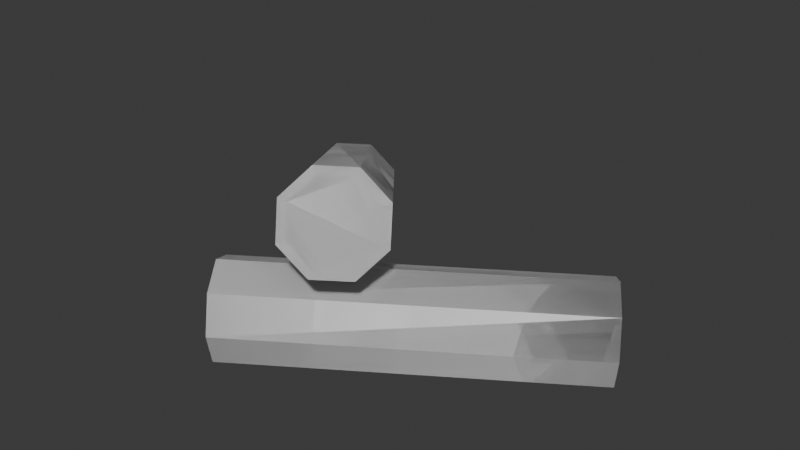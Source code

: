 # Source: logs2.blend  (saved by Blender 5.0.119; exported with 4.5.12 LTS)
import bpy
from mathutils import Matrix  # noqa: F401  (used for matrix-valued properties, if any)

bpy.ops.wm.read_factory_settings(use_empty=True)
scene = bpy.context.scene
scene.name = 'Scene'

# ---- collections
col_collection = bpy.data.collections.new('Collection'); scene.collection.children.link(col_collection)

# ---- materials (node trees are filled in below, after node groups)
mat_log = bpy.data.materials.new('log')
mat_logend = bpy.data.materials.new('logend')

# ---- material node trees
mat_log.use_nodes = True; mat_log.node_tree.nodes.clear()
_N = mat_log.node_tree.nodes; _L = mat_log.node_tree.links
n0 = _N.new('ShaderNodeBsdfPrincipled'); n0.name = 'Principled BSDF'; n0.location = (-200, 100)
n1 = _N.new('ShaderNodeOutputMaterial'); n1.name = 'Material Output'; n1.location = (200, 100)
_L.new(n0.outputs[0], n1.inputs[0])
n1.is_active_output = True
mat_logend.use_nodes = True; mat_logend.node_tree.nodes.clear()
_N = mat_logend.node_tree.nodes; _L = mat_logend.node_tree.links
n0 = _N.new('ShaderNodeBsdfPrincipled'); n0.name = 'Principled BSDF'; n0.location = (-200, 100)
n1 = _N.new('ShaderNodeOutputMaterial'); n1.name = 'Material Output'; n1.location = (200, 100)
_L.new(n0.outputs[0], n1.inputs[0])
n1.is_active_output = True

# ---- world
world_world = bpy.data.worlds.new('World'); scene.world = world_world
world_world.use_nodes = True; world_world.node_tree.nodes.clear()
_N = world_world.node_tree.nodes; _L = world_world.node_tree.links
n0 = _N.new('ShaderNodeOutputWorld'); n0.name = 'World Output'; n0.location = (200, 100)
n1 = _N.new('ShaderNodeBackground'); n1.name = 'Background'; n1.location = (-200, 100)
n1.inputs[0].default_value = (0.05088, 0.05088, 0.05088, 1.0)
_L.new(n1.outputs[0], n0.inputs[0])
n0.is_active_output = True
world_world.color = (0.05088, 0.05088, 0.05088)
world_world.sun_shadow_jitter_overblur = 0.0

# ---- meshes
me_cylinder = bpy.data.meshes.new('Cylinder')
me_cylinder.from_pydata([(0.0, 0.8698, -1.0), (0.0, 0.8337, 1.0), (0.615, 0.615, -1.0), (0.5895, 0.5895, 1.0), (0.8698, 0.0, -1.0), (0.8337, 0.0, 1.0), (0.615, -0.615, -1.0), (0.5895, -0.5895, 1.0), (0.0, -0.8698, -1.0), (0.0, -0.8337, 1.0), (-0.615, -0.615, -1.0), (-0.5895, -0.5895, 1.0), (-0.8698, 0.0, -1.0), (-0.8337, 0.0, 1.0), (-0.615, 0.615, -1.0), (-0.5895, 0.5895, 1.0), (0.7071, 0.7071, 1.0), (0.0, 1.0, 1.0), (1.0, 0.0, 1.0), (0.7071, -0.7071, 1.0), (0.0, -1.0, 1.0), (-0.7071, -0.7071, 1.0), (-1.0, 0.0, 1.0), (-0.7071, 0.7071, 1.0), (0.0, 1.0, -1.0), (0.7071, 0.7071, -1.0), (1.0, 0.0, -1.0), (0.7071, -0.7071, -1.0), (0.0, -1.0, -1.0), (-0.7071, -0.7071, -1.0), (-1.0, 0.0, -1.0), (-0.7071, 0.7071, -1.0)], [], [(24, 17, 16, 25), (25, 16, 18, 26), (26, 18, 19, 27), (27, 19, 20, 28), (28, 20, 21, 29), (29, 21, 22, 30), (3, 1, 15, 13, 11, 9, 7, 5), (30, 22, 23, 31), (31, 23, 17, 24), (0, 2, 4, 6, 8, 10, 12, 14), (1, 3, 16, 17), (3, 5, 18, 16), (5, 7, 19, 18), (7, 9, 20, 19), (9, 11, 21, 20), (11, 13, 22, 21), (13, 15, 23, 22), (15, 1, 17, 23), (2, 0, 24, 25), (4, 2, 25, 26), (6, 4, 26, 27), (8, 6, 27, 28), (10, 8, 28, 29), (12, 10, 29, 30), (14, 12, 30, 31), (0, 14, 31, 24)])
me_cylinder.polygons.foreach_set('material_index', [0, 0, 0, 0, 0, 0, 1, 0, 0, 1, 0, 0, 0, 0, 0, 0, 0, 0, 0, 0, 0, 0, 0, 0, 0, 0])
_uv = me_cylinder.uv_layers.new(name='UVMap')
_uv.uv.foreach_set('vector', [0.3267, 0.7499, 0.0001175, 0.7499, 0.0001175, 0.625, 0.3267, 0.625, 0.3267, 0.625, 0.0001175, 0.625, 0.0001175, 0.5, 0.3267, 0.5, 0.3267, 0.5, 0.0001175, 0.5, 0.0001175, 0.375, 0.3267, 0.375, 0.3267, 0.375, 0.0001175, 0.375, 0.0001175, 0.2501, 0.3267, 0.2501, 0.3267, 0.2501, 0.0001175, 0.2501, 0.0001175, 0.1251, 0.3267, 0.1251, 0.3267, 0.1251, 0.0001175, 0.1251, 0.0001175, 0.0001175, 0.3267, 0.0001175, 0.6035, 0.4008, 0.6035, 0.505, 0.5299, 0.5787, 0.4257, 0.5787, 0.352, 0.505, 0.352, 0.4008, 0.4257, 0.3271, 0.5299, 0.3271, 0.3267, 0.9999, 0.0001175, 0.9999, 0.0001175, 0.8749, 0.3267, 0.8749, 0.3267, 0.8749, 0.0001175, 0.8749, 0.0001175, 0.7499, 0.3267, 0.7499, 0.3466, 0.09662, 0.4234, 0.01976, 0.5321, 0.01976, 0.609, 0.09662, 0.609, 0.2053, 0.5321, 0.2822, 0.4234, 0.2822, 0.3466, 0.2053, 0.6035, 0.505, 0.6035, 0.4008, 0.6286, 0.3904, 0.6286, 0.5154, 0.6035, 0.4008, 0.5299, 0.3271, 0.5403, 0.3021, 0.6286, 0.3904, 0.5299, 0.3271, 0.4257, 0.3271, 0.4153, 0.3021, 0.5403, 0.3021, 0.4257, 0.3271, 0.352, 0.4008, 0.3269, 0.3904, 0.4153, 0.3021, 0.352, 0.4008, 0.352, 0.505, 0.3269, 0.5154, 0.3269, 0.3904, 0.352, 0.505, 0.4257, 0.5787, 0.4153, 0.6038, 0.3269, 0.5154, 0.4257, 0.5787, 0.5299, 0.5787, 0.5403, 0.6038, 0.4153, 0.6038, 0.5299, 0.5787, 0.6035, 0.505, 0.6286, 0.5154, 0.5403, 0.6038, 0.4234, 0.01976, 0.3466, 0.09662, 0.3269, 0.08849, 0.4153, 0.0001175, 0.5321, 0.01976, 0.4234, 0.01976, 0.4153, 0.0001175, 0.5403, 0.0001175, 0.609, 0.09662, 0.5321, 0.01976, 0.5403, 0.0001175, 0.6286, 0.08849, 0.609, 0.2053, 0.609, 0.09662, 0.6286, 0.08849, 0.6286, 0.2135, 0.5321, 0.2822, 0.609, 0.2053, 0.6286, 0.2135, 0.5403, 0.3018, 0.4234, 0.2822, 0.5321, 0.2822, 0.5403, 0.3018, 0.4153, 0.3018, 0.3466, 0.2053, 0.4234, 0.2822, 0.4153, 0.3018, 0.3269, 0.2135, 0.3466, 0.09662, 0.3466, 0.2053, 0.3269, 0.2135, 0.3269, 0.08849])
me_cylinder.materials.append(mat_log)
me_cylinder.materials.append(mat_logend)
me_cylinder.update()
me_cylinder_001 = bpy.data.meshes.new('Cylinder.001')
me_cylinder_001.from_pydata([(0.0, 0.8698, -1.0), (0.0, 0.8337, 1.0), (0.615, 0.615, -1.0), (0.5895, 0.5895, 1.0), (0.8698, 0.0, -1.0), (0.8337, 0.0, 1.0), (0.615, -0.615, -1.0), (0.5895, -0.5895, 1.0), (0.0, -0.8698, -1.0), (0.0, -0.8337, 1.0), (-0.615, -0.615, -1.0), (-0.5895, -0.5895, 1.0), (-0.8698, 0.0, -1.0), (-0.8337, 0.0, 1.0), (-0.615, 0.615, -1.0), (-0.5895, 0.5895, 1.0), (0.7071, 0.7071, 1.0), (0.0, 1.0, 1.0), (1.0, 0.0, 1.0), (0.7071, -0.7071, 1.0), (0.0, -1.0, 1.0), (-0.7071, -0.7071, 1.0), (-1.0, 0.0, 1.0), (-0.7071, 0.7071, 1.0), (0.0, 1.0, -1.0), (0.7071, 0.7071, -1.0), (1.0, 0.0, -1.0), (0.7071, -0.7071, -1.0), (0.0, -1.0, -1.0), (-0.7071, -0.7071, -1.0), (-1.0, 0.0, -1.0), (-0.7071, 0.7071, -1.0)], [], [(24, 17, 16, 25), (25, 16, 18, 26), (26, 18, 19, 27), (27, 19, 20, 28), (28, 20, 21, 29), (29, 21, 22, 30), (3, 1, 15, 13, 11, 9, 7, 5), (30, 22, 23, 31), (31, 23, 17, 24), (0, 2, 4, 6, 8, 10, 12, 14), (1, 3, 16, 17), (3, 5, 18, 16), (5, 7, 19, 18), (7, 9, 20, 19), (9, 11, 21, 20), (11, 13, 22, 21), (13, 15, 23, 22), (15, 1, 17, 23), (2, 0, 24, 25), (4, 2, 25, 26), (6, 4, 26, 27), (8, 6, 27, 28), (10, 8, 28, 29), (12, 10, 29, 30), (14, 12, 30, 31), (0, 14, 31, 24)])
me_cylinder_001.polygons.foreach_set('material_index', [0, 0, 0, 0, 0, 0, 1, 0, 0, 1, 0, 0, 0, 0, 0, 0, 0, 0, 0, 0, 0, 0, 0, 0, 0, 0])
_uv = me_cylinder_001.uv_layers.new(name='UVMap')
_uv.uv.foreach_set('vector', [0.3267, 0.7499, 0.0001175, 0.7499, 0.0001175, 0.625, 0.3267, 0.625, 0.3267, 0.625, 0.0001175, 0.625, 0.0001175, 0.5, 0.3267, 0.5, 0.3267, 0.5, 0.0001175, 0.5, 0.0001175, 0.375, 0.3267, 0.375, 0.3267, 0.375, 0.0001175, 0.375, 0.0001175, 0.2501, 0.3267, 0.2501, 0.3267, 0.2501, 0.0001175, 0.2501, 0.0001175, 0.1251, 0.3267, 0.1251, 0.3267, 0.1251, 0.0001175, 0.1251, 0.0001175, 0.0001175, 0.3267, 0.0001175, 0.6035, 0.4008, 0.6035, 0.505, 0.5299, 0.5787, 0.4257, 0.5787, 0.352, 0.505, 0.352, 0.4008, 0.4257, 0.3271, 0.5299, 0.3271, 0.3267, 0.9999, 0.0001175, 0.9999, 0.0001175, 0.8749, 0.3267, 0.8749, 0.3267, 0.8749, 0.0001175, 0.8749, 0.0001175, 0.7499, 0.3267, 0.7499, 0.3466, 0.09662, 0.4234, 0.01976, 0.5321, 0.01976, 0.609, 0.09662, 0.609, 0.2053, 0.5321, 0.2822, 0.4234, 0.2822, 0.3466, 0.2053, 0.6035, 0.505, 0.6035, 0.4008, 0.6286, 0.3904, 0.6286, 0.5154, 0.6035, 0.4008, 0.5299, 0.3271, 0.5403, 0.3021, 0.6286, 0.3904, 0.5299, 0.3271, 0.4257, 0.3271, 0.4153, 0.3021, 0.5403, 0.3021, 0.4257, 0.3271, 0.352, 0.4008, 0.3269, 0.3904, 0.4153, 0.3021, 0.352, 0.4008, 0.352, 0.505, 0.3269, 0.5154, 0.3269, 0.3904, 0.352, 0.505, 0.4257, 0.5787, 0.4153, 0.6038, 0.3269, 0.5154, 0.4257, 0.5787, 0.5299, 0.5787, 0.5403, 0.6038, 0.4153, 0.6038, 0.5299, 0.5787, 0.6035, 0.505, 0.6286, 0.5154, 0.5403, 0.6038, 0.4234, 0.01976, 0.3466, 0.09662, 0.3269, 0.08849, 0.4153, 0.0001175, 0.5321, 0.01976, 0.4234, 0.01976, 0.4153, 0.0001175, 0.5403, 0.0001175, 0.609, 0.09662, 0.5321, 0.01976, 0.5403, 0.0001175, 0.6286, 0.08849, 0.609, 0.2053, 0.609, 0.09662, 0.6286, 0.08849, 0.6286, 0.2135, 0.5321, 0.2822, 0.609, 0.2053, 0.6286, 0.2135, 0.5403, 0.3018, 0.4234, 0.2822, 0.5321, 0.2822, 0.5403, 0.3018, 0.4153, 0.3018, 0.3466, 0.2053, 0.4234, 0.2822, 0.4153, 0.3018, 0.3269, 0.2135, 0.3466, 0.09662, 0.3466, 0.2053, 0.3269, 0.2135, 0.3269, 0.08849])
me_cylinder_001.materials.append(mat_log)
me_cylinder_001.materials.append(mat_logend)
me_cylinder_001.update()
me_cylinder_002 = bpy.data.meshes.new('Cylinder.002')
me_cylinder_002.from_pydata([(0.0, 0.8698, -1.0), (0.0, 0.8337, 1.0), (0.615, 0.615, -1.0), (0.5895, 0.5895, 1.0), (0.8698, 0.0, -1.0), (0.8337, 0.0, 1.0), (0.615, -0.615, -1.0), (0.5895, -0.5895, 1.0), (0.0, -0.8698, -1.0), (0.0, -0.8337, 1.0), (-0.615, -0.615, -1.0), (-0.5895, -0.5895, 1.0), (-0.8698, 0.0, -1.0), (-0.8337, 0.0, 1.0), (-0.615, 0.615, -1.0), (-0.5895, 0.5895, 1.0), (0.7071, 0.7071, 1.0), (0.0, 1.0, 1.0), (1.0, 0.0, 1.0), (0.7071, -0.7071, 1.0), (0.0, -1.0, 1.0), (-0.7071, -0.7071, 1.0), (-1.0, 0.0, 1.0), (-0.7071, 0.7071, 1.0), (0.0, 1.0, -1.0), (0.7071, 0.7071, -1.0), (1.0, 0.0, -1.0), (0.7071, -0.7071, -1.0), (0.0, -1.0, -1.0), (-0.7071, -0.7071, -1.0), (-1.0, 0.0, -1.0), (-0.7071, 0.7071, -1.0)], [], [(24, 17, 16, 25), (25, 16, 18, 26), (26, 18, 19, 27), (27, 19, 20, 28), (28, 20, 21, 29), (29, 21, 22, 30), (3, 1, 15, 13, 11, 9, 7, 5), (30, 22, 23, 31), (31, 23, 17, 24), (0, 2, 4, 6, 8, 10, 12, 14), (1, 3, 16, 17), (3, 5, 18, 16), (5, 7, 19, 18), (7, 9, 20, 19), (9, 11, 21, 20), (11, 13, 22, 21), (13, 15, 23, 22), (15, 1, 17, 23), (2, 0, 24, 25), (4, 2, 25, 26), (6, 4, 26, 27), (8, 6, 27, 28), (10, 8, 28, 29), (12, 10, 29, 30), (14, 12, 30, 31), (0, 14, 31, 24)])
me_cylinder_002.polygons.foreach_set('material_index', [0, 0, 0, 0, 0, 0, 1, 0, 0, 1, 0, 0, 0, 0, 0, 0, 0, 0, 0, 0, 0, 0, 0, 0, 0, 0])
_uv = me_cylinder_002.uv_layers.new(name='UVMap')
_uv.uv.foreach_set('vector', [0.3267, 0.7499, 0.0001175, 0.7499, 0.0001175, 0.625, 0.3267, 0.625, 0.3267, 0.625, 0.0001175, 0.625, 0.0001175, 0.5, 0.3267, 0.5, 0.3267, 0.5, 0.0001175, 0.5, 0.0001175, 0.375, 0.3267, 0.375, 0.3267, 0.375, 0.0001175, 0.375, 0.0001175, 0.2501, 0.3267, 0.2501, 0.3267, 0.2501, 0.0001175, 0.2501, 0.0001175, 0.1251, 0.3267, 0.1251, 0.3267, 0.1251, 0.0001175, 0.1251, 0.0001175, 0.0001175, 0.3267, 0.0001175, 0.6035, 0.4008, 0.6035, 0.505, 0.5299, 0.5787, 0.4257, 0.5787, 0.352, 0.505, 0.352, 0.4008, 0.4257, 0.3271, 0.5299, 0.3271, 0.3267, 0.9999, 0.0001175, 0.9999, 0.0001175, 0.8749, 0.3267, 0.8749, 0.3267, 0.8749, 0.0001175, 0.8749, 0.0001175, 0.7499, 0.3267, 0.7499, 0.3466, 0.09662, 0.4234, 0.01976, 0.5321, 0.01976, 0.609, 0.09662, 0.609, 0.2053, 0.5321, 0.2822, 0.4234, 0.2822, 0.3466, 0.2053, 0.6035, 0.505, 0.6035, 0.4008, 0.6286, 0.3904, 0.6286, 0.5154, 0.6035, 0.4008, 0.5299, 0.3271, 0.5403, 0.3021, 0.6286, 0.3904, 0.5299, 0.3271, 0.4257, 0.3271, 0.4153, 0.3021, 0.5403, 0.3021, 0.4257, 0.3271, 0.352, 0.4008, 0.3269, 0.3904, 0.4153, 0.3021, 0.352, 0.4008, 0.352, 0.505, 0.3269, 0.5154, 0.3269, 0.3904, 0.352, 0.505, 0.4257, 0.5787, 0.4153, 0.6038, 0.3269, 0.5154, 0.4257, 0.5787, 0.5299, 0.5787, 0.5403, 0.6038, 0.4153, 0.6038, 0.5299, 0.5787, 0.6035, 0.505, 0.6286, 0.5154, 0.5403, 0.6038, 0.4234, 0.01976, 0.3466, 0.09662, 0.3269, 0.08849, 0.4153, 0.0001175, 0.5321, 0.01976, 0.4234, 0.01976, 0.4153, 0.0001175, 0.5403, 0.0001175, 0.609, 0.09662, 0.5321, 0.01976, 0.5403, 0.0001175, 0.6286, 0.08849, 0.609, 0.2053, 0.609, 0.09662, 0.6286, 0.08849, 0.6286, 0.2135, 0.5321, 0.2822, 0.609, 0.2053, 0.6286, 0.2135, 0.5403, 0.3018, 0.4234, 0.2822, 0.5321, 0.2822, 0.5403, 0.3018, 0.4153, 0.3018, 0.3466, 0.2053, 0.4234, 0.2822, 0.4153, 0.3018, 0.3269, 0.2135, 0.3466, 0.09662, 0.3466, 0.2053, 0.3269, 0.2135, 0.3269, 0.08849])
me_cylinder_002.materials.append(mat_log)
me_cylinder_002.materials.append(mat_logend)
me_cylinder_002.update()
me_cylinder_003 = bpy.data.meshes.new('Cylinder.003')
me_cylinder_003.from_pydata([(0.0, 0.8698, -1.0), (0.0, 0.8337, 1.0), (0.615, 0.615, -1.0), (0.5895, 0.5895, 1.0), (0.8698, 0.0, -1.0), (0.8337, 0.0, 1.0), (0.615, -0.615, -1.0), (0.5895, -0.5895, 1.0), (0.0, -0.8698, -1.0), (0.0, -0.8337, 1.0), (-0.615, -0.615, -1.0), (-0.5895, -0.5895, 1.0), (-0.8698, 0.0, -1.0), (-0.8337, 0.0, 1.0), (-0.615, 0.615, -1.0), (-0.5895, 0.5895, 1.0), (0.7071, 0.7071, 1.0), (0.0, 1.0, 1.0), (1.0, 0.0, 1.0), (0.7071, -0.7071, 1.0), (0.0, -1.0, 1.0), (-0.7071, -0.7071, 1.0), (-1.0, 0.0, 1.0), (-0.7071, 0.7071, 1.0), (0.0, 1.0, -1.0), (0.7071, 0.7071, -1.0), (1.0, 0.0, -1.0), (0.7071, -0.7071, -1.0), (0.0, -1.0, -1.0), (-0.7071, -0.7071, -1.0), (-1.0, 0.0, -1.0), (-0.7071, 0.7071, -1.0)], [], [(24, 17, 16, 25), (25, 16, 18, 26), (26, 18, 19, 27), (27, 19, 20, 28), (28, 20, 21, 29), (29, 21, 22, 30), (3, 1, 15, 13, 11, 9, 7, 5), (30, 22, 23, 31), (31, 23, 17, 24), (0, 2, 4, 6, 8, 10, 12, 14), (1, 3, 16, 17), (3, 5, 18, 16), (5, 7, 19, 18), (7, 9, 20, 19), (9, 11, 21, 20), (11, 13, 22, 21), (13, 15, 23, 22), (15, 1, 17, 23), (2, 0, 24, 25), (4, 2, 25, 26), (6, 4, 26, 27), (8, 6, 27, 28), (10, 8, 28, 29), (12, 10, 29, 30), (14, 12, 30, 31), (0, 14, 31, 24)])
me_cylinder_003.polygons.foreach_set('material_index', [0, 0, 0, 0, 0, 0, 1, 0, 0, 1, 0, 0, 0, 0, 0, 0, 0, 0, 0, 0, 0, 0, 0, 0, 0, 0])
_uv = me_cylinder_003.uv_layers.new(name='UVMap')
_uv.uv.foreach_set('vector', [0.3267, 0.7499, 0.0001175, 0.7499, 0.0001175, 0.625, 0.3267, 0.625, 0.3267, 0.625, 0.0001175, 0.625, 0.0001175, 0.5, 0.3267, 0.5, 0.3267, 0.5, 0.0001175, 0.5, 0.0001175, 0.375, 0.3267, 0.375, 0.3267, 0.375, 0.0001175, 0.375, 0.0001175, 0.2501, 0.3267, 0.2501, 0.3267, 0.2501, 0.0001175, 0.2501, 0.0001175, 0.1251, 0.3267, 0.1251, 0.3267, 0.1251, 0.0001175, 0.1251, 0.0001175, 0.0001175, 0.3267, 0.0001175, 0.6035, 0.4008, 0.6035, 0.505, 0.5299, 0.5787, 0.4257, 0.5787, 0.352, 0.505, 0.352, 0.4008, 0.4257, 0.3271, 0.5299, 0.3271, 0.3267, 0.9999, 0.0001175, 0.9999, 0.0001175, 0.8749, 0.3267, 0.8749, 0.3267, 0.8749, 0.0001175, 0.8749, 0.0001175, 0.7499, 0.3267, 0.7499, 0.3466, 0.09662, 0.4234, 0.01976, 0.5321, 0.01976, 0.609, 0.09662, 0.609, 0.2053, 0.5321, 0.2822, 0.4234, 0.2822, 0.3466, 0.2053, 0.6035, 0.505, 0.6035, 0.4008, 0.6286, 0.3904, 0.6286, 0.5154, 0.6035, 0.4008, 0.5299, 0.3271, 0.5403, 0.3021, 0.6286, 0.3904, 0.5299, 0.3271, 0.4257, 0.3271, 0.4153, 0.3021, 0.5403, 0.3021, 0.4257, 0.3271, 0.352, 0.4008, 0.3269, 0.3904, 0.4153, 0.3021, 0.352, 0.4008, 0.352, 0.505, 0.3269, 0.5154, 0.3269, 0.3904, 0.352, 0.505, 0.4257, 0.5787, 0.4153, 0.6038, 0.3269, 0.5154, 0.4257, 0.5787, 0.5299, 0.5787, 0.5403, 0.6038, 0.4153, 0.6038, 0.5299, 0.5787, 0.6035, 0.505, 0.6286, 0.5154, 0.5403, 0.6038, 0.4234, 0.01976, 0.3466, 0.09662, 0.3269, 0.08849, 0.4153, 0.0001175, 0.5321, 0.01976, 0.4234, 0.01976, 0.4153, 0.0001175, 0.5403, 0.0001175, 0.609, 0.09662, 0.5321, 0.01976, 0.5403, 0.0001175, 0.6286, 0.08849, 0.609, 0.2053, 0.609, 0.09662, 0.6286, 0.08849, 0.6286, 0.2135, 0.5321, 0.2822, 0.609, 0.2053, 0.6286, 0.2135, 0.5403, 0.3018, 0.4234, 0.2822, 0.5321, 0.2822, 0.5403, 0.3018, 0.4153, 0.3018, 0.3466, 0.2053, 0.4234, 0.2822, 0.4153, 0.3018, 0.3269, 0.2135, 0.3466, 0.09662, 0.3466, 0.2053, 0.3269, 0.2135, 0.3269, 0.08849])
me_cylinder_003.materials.append(mat_log)
me_cylinder_003.materials.append(mat_logend)
me_cylinder_003.update()

# ---- objects
ob_cylinder = bpy.data.objects.new('Cylinder', me_cylinder)
ob_colision_colonly = bpy.data.objects.new('colision-colonly', me_cylinder_001)
ob_cylinder_002 = bpy.data.objects.new('Cylinder.002', me_cylinder_002)
ob_colision_colonly_001 = bpy.data.objects.new('colision-colonly.001', me_cylinder_003)

# ---- transforms, parenting, visibility, modifiers, constraints
ob_cylinder.location = (0.09041, -0.1166, 0.08005)
ob_cylinder.rotation_euler = (-0.0, 1.579, 0.5948)
ob_cylinder.scale = (0.07886, 0.07886, 0.2795)
ob_colision_colonly.location = (-0.103, -0.04684, 0.1783)
ob_colision_colonly.rotation_euler = (1.187, 0.413, 0.5353)
ob_colision_colonly.scale = (0.07886, 0.07886, 0.2795)
ob_cylinder_002.location = (-0.103, -0.04684, 0.1783)
ob_cylinder_002.rotation_euler = (1.187, 0.413, 0.5353)
ob_cylinder_002.scale = (0.07886, 0.07886, 0.2795)
ob_colision_colonly_001.location = (0.09041, -0.1166, 0.08005)
ob_colision_colonly_001.rotation_euler = (-0.0, 1.579, 0.5948)
ob_colision_colonly_001.scale = (0.07886, 0.07886, 0.2795)

# ---- collection membership
col_collection.objects.link(ob_cylinder)
col_collection.objects.link(ob_colision_colonly)
col_collection.objects.link(ob_cylinder_002)
col_collection.objects.link(ob_colision_colonly_001)

# ---- scene / render settings (as saved in the file)
scene.frame_start = 1; scene.frame_end = 250; scene.frame_set(1)
scene.render.engine = 'BLENDER_EEVEE_NEXT'
scene.render.bake_bias = 0.0
scene.render.bake_samples = 0
scene.cycles.sampling_pattern = 'TABULATED_SOBOL'
scene.eevee.use_volume_custom_range = False
bpy.context.view_layer.update()

# ---- added for rendering (the .blend has no active camera and no usable light): camera, sun
cam_auto = bpy.data.cameras.new('AutoCamera')
cam_auto.lens = 50.0
cam_auto.sensor_width = 36.0
cam_auto.clip_end = 1000.0
ob_auto_camera = bpy.data.objects.new('AutoCamera', cam_auto)
scene.collection.objects.link(ob_auto_camera)
ob_auto_camera.location = (0.92806, -1.1534, 0.91151)
ob_auto_camera.rotation_euler = (1.09748, -7.21219e-08, 0.694738)
scene.camera = ob_auto_camera
light_auto_sun = bpy.data.lights.new('AutoSun', 'SUN')
light_auto_sun.energy = 3.0
light_auto_sun.angle = 0.0523599
ob_auto_sun = bpy.data.objects.new('AutoSun', light_auto_sun)
scene.collection.objects.link(ob_auto_sun)
ob_auto_sun.rotation_euler = (0.872665, 0.174533, 0.523599)
bpy.context.view_layer.update()
